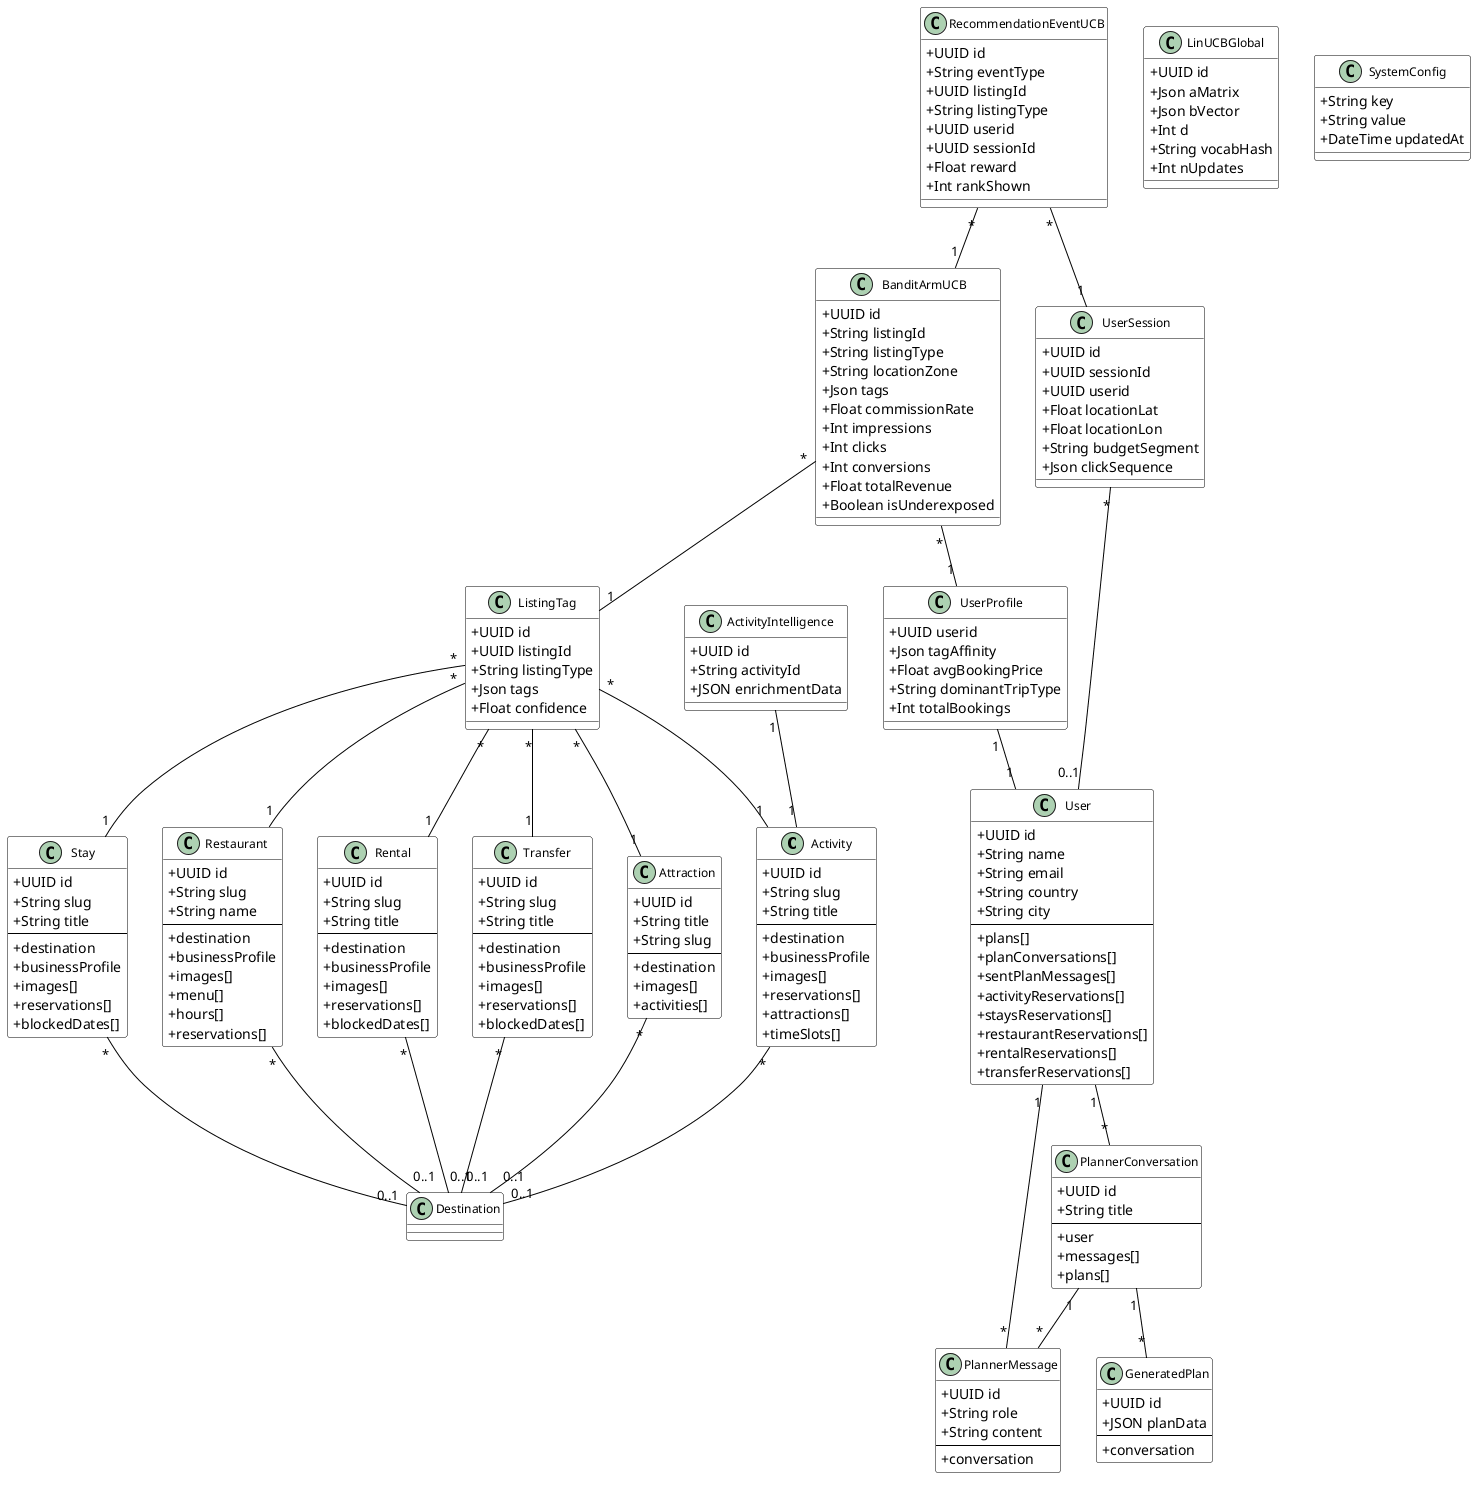

The diagram above was rendered by PlantUML. Its source (embedded in the PNG):
@startuml

skinparam classAttributeIconSize 0
skinparam class {
    BackgroundColor White
    ArrowColor Black
    BorderColor Black
    FontSize 12
}

' ============================================================
' CORE LISTINGS
' ============================================================

class Activity {
    +UUID id
    +String slug
    +String title
    --
    +destination
    +businessProfile
    +images[]
    +reservations[]
    +attractions[]
    +timeSlots[]
}

class Stay {
    +UUID id
    +String slug
    +String title
    --
    +destination
    +businessProfile
    +images[]
    +reservations[]
    +blockedDates[]
}

class Restaurant {
    +UUID id
    +String slug
    +String name
    --
    +destination
    +businessProfile
    +images[]
    +menu[]
    +hours[]
    +reservations[]
}

class Rental {
    +UUID id
    +String slug
    +String title
    --
    +destination
    +businessProfile
    +images[]
    +reservations[]
    +blockedDates[]
}

class Transfer {
    +UUID id
    +String slug
    +String title
    --
    +destination
    +businessProfile
    +images[]
    +reservations[]
    +blockedDates[]
}

class Attraction {
    +UUID id
    +String title
    +String slug
    --
    +destination
    +images[]
    +activities[]
}

' ============================================================
' USER & PLANNER
' ============================================================

class User {
    +UUID id
    +String name
    +String email
    +String country
    +String city
    --
    +plans[]
    +planConversations[]
    +sentPlanMessages[]
    +activityReservations[]
    +staysReservations[]
    +restaurantReservations[]
    +rentalReservations[]
    +transferReservations[]
}

class PlannerConversation {
    +UUID id
    +String title
    --
    +user
    +messages[]
    +plans[]
}

class PlannerMessage {
    +UUID id
    +String role
    +String content
    --
    +conversation
}

class GeneratedPlan {
    +UUID id
    +JSON planData
    --
    +conversation
}

class ActivityIntelligence {
    +UUID id
    +String activityId
    +JSON enrichmentData
}

' ============================================================
' RECOMMENDATION SYSTEM (NEW TABLES)
' ============================================================

class BanditArmUCB {
    +UUID id
    +String listingId
    +String listingType
    +String locationZone
    +Json tags
    +Float commissionRate
    +Int impressions
    +Int clicks
    +Int conversions
    +Float totalRevenue
    +Boolean isUnderexposed
}

class LinUCBGlobal {
    +UUID id
    +Json aMatrix
    +Json bVector
    +Int d
    +String vocabHash
    +Int nUpdates
}

class SystemConfig {
    +String key
    +String value
    +DateTime updatedAt
}

class ListingTag {
    +UUID id
    +UUID listingId
    +String listingType
    +Json tags
    +Float confidence
}

class UserProfile {
    +UUID userid
    +Json tagAffinity
    +Float avgBookingPrice
    +String dominantTripType
    +Int totalBookings
}

class UserSession {
    +UUID id
    +UUID sessionId
    +UUID userid
    +Float locationLat
    +Float locationLon
    +String budgetSegment
    +Json clickSequence
}

class RecommendationEventUCB {
    +UUID id
    +String eventType
    +UUID listingId
    +String listingType
    +UUID userid
    +UUID sessionId
    +Float reward
    +Int rankShown
}

' ============================================================
' RELATIONSHIPS
' ============================================================

' Core listings to destinations/business
Activity "*" -- "0..1" Destination 
Stay "*" -- "0..1" Destination 
Restaurant "*" -- "0..1" Destination 
Rental "*" -- "0..1" Destination 
Transfer "*" -- "0..1" Destination 
Attraction "*" -- "0..1" Destination 

' User relationships
User "1" -- "*" PlannerConversation 
User "1" -- "*" PlannerMessage 


' Planner flow
PlannerConversation "1" -- "*" PlannerMessage 
PlannerConversation "1" -- "*" GeneratedPlan 

' Activity intelligence
ActivityIntelligence "1" -- "1" Activity 

' Recommendation system relationships
BanditArmUCB "*" -- "1" ListingTag 
BanditArmUCB "*" -- "1" UserProfile 
RecommendationEventUCB "*" -- "1" UserSession 
RecommendationEventUCB "*" -- "1" BanditArmUCB 
UserSession "*" -- "0..1" User 
UserProfile "1" -- "1" User 
ListingTag "*" -- "1" Activity 
ListingTag "*" -- "1" Stay 
ListingTag "*" -- "1" Restaurant 
ListingTag "*" -- "1" Rental 
ListingTag "*" -- "1" Transfer 
ListingTag "*" -- "1" Attraction 

@enduml